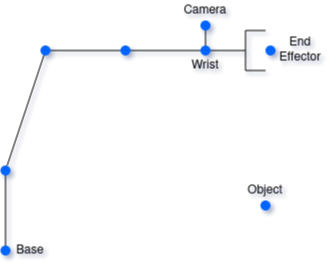

The diagram above was exported from draw.io. Its source (the exported page's mxGraphModel, read from the mxfile embedded in the PNG):
<mxGraphModel dx="509" dy="359" grid="1" gridSize="10" guides="1" tooltips="1" connect="1" arrows="1" fold="1" page="1" pageScale="1" pageWidth="850" pageHeight="1100" math="0" shadow="0">
  <root>
    <mxCell id="0" />
    <mxCell id="1" parent="0" />
    <mxCell id="fU75MnoKq9Yol1tYOXQZ-1" value="" style="endArrow=none;html=1;rounded=0;" edge="1" parent="1" source="fU75MnoKq9Yol1tYOXQZ-9">
      <mxGeometry width="50" height="50" relative="1" as="geometry">
        <mxPoint x="400" y="400" as="sourcePoint" />
        <mxPoint x="400" y="320" as="targetPoint" />
      </mxGeometry>
    </mxCell>
    <mxCell id="fU75MnoKq9Yol1tYOXQZ-2" value="" style="endArrow=none;html=1;rounded=0;" edge="1" parent="1" source="fU75MnoKq9Yol1tYOXQZ-10">
      <mxGeometry width="50" height="50" relative="1" as="geometry">
        <mxPoint x="400" y="320" as="sourcePoint" />
        <mxPoint x="440" y="200" as="targetPoint" />
      </mxGeometry>
    </mxCell>
    <mxCell id="fU75MnoKq9Yol1tYOXQZ-3" value="" style="endArrow=none;html=1;rounded=0;" edge="1" parent="1" source="fU75MnoKq9Yol1tYOXQZ-11">
      <mxGeometry width="50" height="50" relative="1" as="geometry">
        <mxPoint x="440" y="200" as="sourcePoint" />
        <mxPoint x="520" y="200" as="targetPoint" />
      </mxGeometry>
    </mxCell>
    <mxCell id="fU75MnoKq9Yol1tYOXQZ-4" value="" style="endArrow=none;html=1;rounded=0;" edge="1" parent="1" source="fU75MnoKq9Yol1tYOXQZ-12" target="fU75MnoKq9Yol1tYOXQZ-20">
      <mxGeometry width="50" height="50" relative="1" as="geometry">
        <mxPoint x="520" y="200" as="sourcePoint" />
        <mxPoint x="600" y="200" as="targetPoint" />
      </mxGeometry>
    </mxCell>
    <mxCell id="fU75MnoKq9Yol1tYOXQZ-9" value="" style="shape=ellipse;fillColor=#0065FF;strokeColor=none;html=1;sketch=0;" vertex="1" parent="1">
      <mxGeometry x="395" y="395" width="10" height="10" as="geometry" />
    </mxCell>
    <mxCell id="fU75MnoKq9Yol1tYOXQZ-10" value="" style="shape=ellipse;fillColor=#0065FF;strokeColor=none;html=1;sketch=0;" vertex="1" parent="1">
      <mxGeometry x="395" y="315" width="10" height="10" as="geometry" />
    </mxCell>
    <mxCell id="fU75MnoKq9Yol1tYOXQZ-11" value="" style="shape=ellipse;fillColor=#0065FF;strokeColor=none;html=1;sketch=0;" vertex="1" parent="1">
      <mxGeometry x="435" y="195" width="10" height="10" as="geometry" />
    </mxCell>
    <mxCell id="fU75MnoKq9Yol1tYOXQZ-12" value="" style="shape=ellipse;fillColor=#0065FF;strokeColor=none;html=1;sketch=0;" vertex="1" parent="1">
      <mxGeometry x="515" y="195" width="10" height="10" as="geometry" />
    </mxCell>
    <mxCell id="fU75MnoKq9Yol1tYOXQZ-14" value="" style="shape=ellipse;fillColor=#0065FF;strokeColor=none;html=1;sketch=0;" vertex="1" parent="1">
      <mxGeometry x="595" y="170" width="10" height="10" as="geometry" />
    </mxCell>
    <mxCell id="fU75MnoKq9Yol1tYOXQZ-15" value="" style="endArrow=none;html=1;rounded=0;entryX=0.5;entryY=1;entryDx=0;entryDy=0;" edge="1" parent="1" target="fU75MnoKq9Yol1tYOXQZ-14">
      <mxGeometry width="50" height="50" relative="1" as="geometry">
        <mxPoint x="600" y="200" as="sourcePoint" />
        <mxPoint x="450" y="350" as="targetPoint" />
      </mxGeometry>
    </mxCell>
    <mxCell id="fU75MnoKq9Yol1tYOXQZ-16" value="" style="endArrow=none;html=1;rounded=0;" edge="1" parent="1">
      <mxGeometry width="50" height="50" relative="1" as="geometry">
        <mxPoint x="600" y="200" as="sourcePoint" />
        <mxPoint x="640" y="200" as="targetPoint" />
      </mxGeometry>
    </mxCell>
    <mxCell id="fU75MnoKq9Yol1tYOXQZ-17" value="" style="endArrow=none;html=1;rounded=0;" edge="1" parent="1">
      <mxGeometry width="50" height="50" relative="1" as="geometry">
        <mxPoint x="640" y="180" as="sourcePoint" />
        <mxPoint x="640" y="220" as="targetPoint" />
      </mxGeometry>
    </mxCell>
    <mxCell id="fU75MnoKq9Yol1tYOXQZ-18" value="" style="endArrow=none;html=1;rounded=0;" edge="1" parent="1">
      <mxGeometry width="50" height="50" relative="1" as="geometry">
        <mxPoint x="640" y="180" as="sourcePoint" />
        <mxPoint x="660" y="180" as="targetPoint" />
      </mxGeometry>
    </mxCell>
    <mxCell id="fU75MnoKq9Yol1tYOXQZ-19" value="" style="endArrow=none;html=1;rounded=0;" edge="1" parent="1">
      <mxGeometry width="50" height="50" relative="1" as="geometry">
        <mxPoint x="640" y="220" as="sourcePoint" />
        <mxPoint x="660" y="220" as="targetPoint" />
      </mxGeometry>
    </mxCell>
    <mxCell id="fU75MnoKq9Yol1tYOXQZ-20" value="" style="shape=ellipse;fillColor=#0065FF;strokeColor=none;html=1;sketch=0;" vertex="1" parent="1">
      <mxGeometry x="595" y="195" width="10" height="10" as="geometry" />
    </mxCell>
    <mxCell id="fU75MnoKq9Yol1tYOXQZ-21" value="Camera" style="text;html=1;strokeColor=none;fillColor=none;align=center;verticalAlign=middle;whiteSpace=wrap;rounded=0;" vertex="1" parent="1">
      <mxGeometry x="570" y="150" width="60" height="20" as="geometry" />
    </mxCell>
    <mxCell id="fU75MnoKq9Yol1tYOXQZ-22" value="Wrist" style="text;html=1;strokeColor=none;fillColor=none;align=center;verticalAlign=middle;whiteSpace=wrap;rounded=0;" vertex="1" parent="1">
      <mxGeometry x="570" y="205" width="60" height="20" as="geometry" />
    </mxCell>
    <mxCell id="fU75MnoKq9Yol1tYOXQZ-23" value="" style="shape=ellipse;fillColor=#0065FF;strokeColor=none;html=1;sketch=0;" vertex="1" parent="1">
      <mxGeometry x="660" y="195" width="10" height="10" as="geometry" />
    </mxCell>
    <mxCell id="fU75MnoKq9Yol1tYOXQZ-25" value="End Effector" style="text;html=1;strokeColor=none;fillColor=none;align=center;verticalAlign=middle;whiteSpace=wrap;rounded=0;" vertex="1" parent="1">
      <mxGeometry x="670" y="187.5" width="50" height="25" as="geometry" />
    </mxCell>
    <mxCell id="fU75MnoKq9Yol1tYOXQZ-27" value="Base" style="text;html=1;strokeColor=none;fillColor=none;align=center;verticalAlign=middle;whiteSpace=wrap;rounded=0;" vertex="1" parent="1">
      <mxGeometry x="405" y="392.5" width="40" height="15" as="geometry" />
    </mxCell>
    <mxCell id="fU75MnoKq9Yol1tYOXQZ-28" value="" style="shape=ellipse;fillColor=#0065FF;strokeColor=none;html=1;sketch=0;" vertex="1" parent="1">
      <mxGeometry x="655" y="350" width="10" height="10" as="geometry" />
    </mxCell>
    <mxCell id="fU75MnoKq9Yol1tYOXQZ-29" value="Object" style="text;html=1;strokeColor=none;fillColor=none;align=center;verticalAlign=middle;whiteSpace=wrap;rounded=0;" vertex="1" parent="1">
      <mxGeometry x="630" y="330" width="60" height="20" as="geometry" />
    </mxCell>
  </root>
</mxGraphModel>